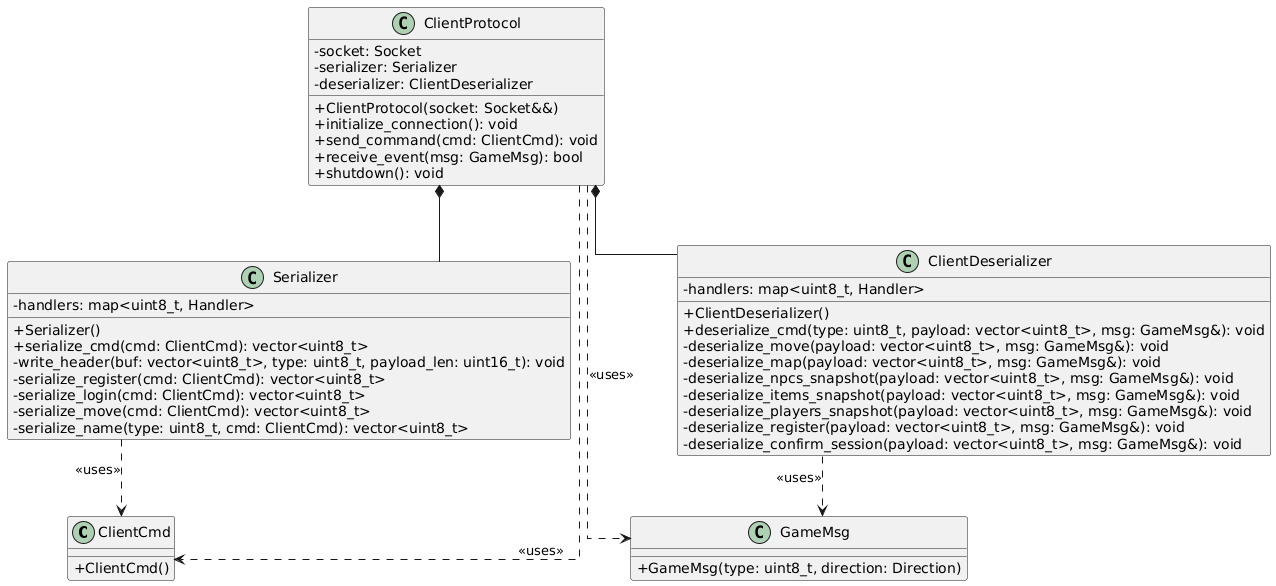

The diagram above was rendered by PlantUML. Its source (embedded in the PNG):
@startuml
skinparam classAttributeIconSize 0
skinparam linetype ortho

class ClientCmd {
    + ClientCmd()
}

class GameMsg {
    + GameMsg(type: uint8_t, direction: Direction)
}

class Serializer {
    - handlers: map<uint8_t, Handler>
    
    + Serializer()
    + serialize_cmd(cmd: ClientCmd): vector<uint8_t>
    - write_header(buf: vector<uint8_t>, type: uint8_t, payload_len: uint16_t): void
    - serialize_register(cmd: ClientCmd): vector<uint8_t>
    - serialize_login(cmd: ClientCmd): vector<uint8_t>
    - serialize_move(cmd: ClientCmd): vector<uint8_t>
    - serialize_name(type: uint8_t, cmd: ClientCmd): vector<uint8_t>
}

class ClientDeserializer {
    - handlers: map<uint8_t, Handler>
    
    + ClientDeserializer()
    + deserialize_cmd(type: uint8_t, payload: vector<uint8_t>, msg: GameMsg&): void
    - deserialize_move(payload: vector<uint8_t>, msg: GameMsg&): void
    - deserialize_map(payload: vector<uint8_t>, msg: GameMsg&): void
    - deserialize_npcs_snapshot(payload: vector<uint8_t>, msg: GameMsg&): void
    - deserialize_items_snapshot(payload: vector<uint8_t>, msg: GameMsg&): void
    - deserialize_players_snapshot(payload: vector<uint8_t>, msg: GameMsg&): void
    - deserialize_register(payload: vector<uint8_t>, msg: GameMsg&): void
    - deserialize_confirm_session(payload: vector<uint8_t>, msg: GameMsg&): void
}

class ClientProtocol {
    - socket: Socket
    - serializer: Serializer
    - deserializer: ClientDeserializer
    
    + ClientProtocol(socket: Socket&&)
    + initialize_connection(): void
    + send_command(cmd: ClientCmd): void
    + receive_event(msg: GameMsg): bool
    + shutdown(): void
}

ClientProtocol *-- Serializer
ClientProtocol *-- ClientDeserializer

ClientProtocol ..> ClientCmd : <<uses>>
ClientProtocol ..> GameMsg : <<uses>>
Serializer ..> ClientCmd : <<uses>>
ClientDeserializer ..> GameMsg : <<uses>>
@enduml